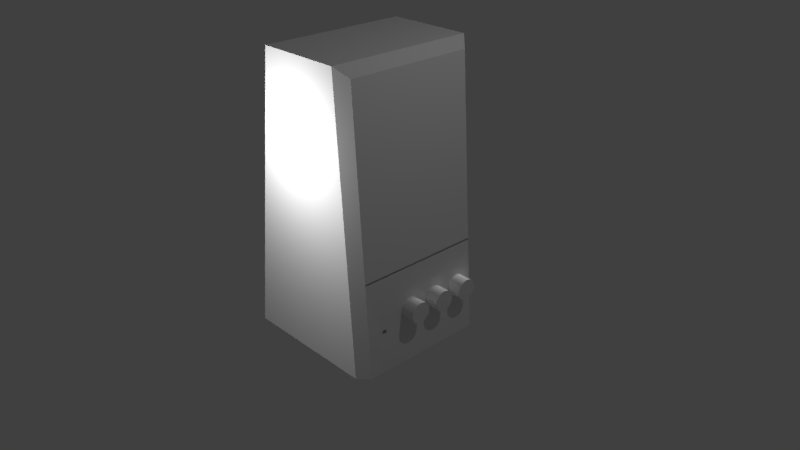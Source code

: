 # Source: Audio1.blend  (saved by Blender 2.79.0; exported with 4.5.12 LTS)
import bpy
from mathutils import Matrix  # noqa: F401  (used for matrix-valued properties, if any)

bpy.ops.wm.read_factory_settings(use_empty=True)
scene = bpy.context.scene
scene.name = 'Scene'

# ---- collections
col_collection_1 = bpy.data.collections.new('Collection 1'); scene.collection.children.link(col_collection_1)

# ---- materials (node trees are filled in below, after node groups)
mat_plastic = bpy.data.materials.new('Plastic')
mat_plastic.alpha_threshold = 0.0
mat_plastic.use_transparent_shadow = False
mat_plastic.roughness = 0.5
mat_material = bpy.data.materials.new('Material')
mat_material.alpha_threshold = 0.0
mat_material.use_transparent_shadow = False
mat_material.roughness = 0.5

# ---- material node trees

# ---- world
world_world = bpy.data.worlds.new('World'); scene.world = world_world
world_world.color = (0.05088, 0.05088, 0.05088)
world_world.use_sun_shadow = False
world_world.sun_shadow_jitter_overblur = 0.0
world_world.cycles.sampling_method = 'MANUAL'

# ---- cameras
cam_camera = bpy.data.cameras.new('Camera')
cam_camera.clip_end = 100.0
cam_camera.lens = 35.0
cam_camera.sensor_width = 32.0
cam_camera.sensor_height = 18.0
cam_camera.ortho_scale = 7.314
cam_camera.dof.focus_distance = 0.0
cam_camera.dof.aperture_fstop = 128.0

# ---- lights
light_lamp_003 = bpy.data.lights.new('Lamp.003', 'POINT')
light_lamp_003.transmission_factor = 0.0
light_lamp_003.cutoff_distance = 30.0
light_lamp_003.energy = 100.0
light_lamp_003.shadow_buffer_clip_start = 1.001
light_lamp_003.shadow_soft_size = 0.1
light_lamp_003.shadow_maximum_resolution = 0.006
light_lamp_003.use_absolute_resolution = True
light_lamp_002 = bpy.data.lights.new('Lamp.002', 'POINT')
light_lamp_002.transmission_factor = 0.0
light_lamp_002.cutoff_distance = 30.0
light_lamp_002.energy = 100.0
light_lamp_002.shadow_buffer_clip_start = 1.001
light_lamp_002.shadow_soft_size = 0.1
light_lamp_002.shadow_maximum_resolution = 0.006
light_lamp_002.use_absolute_resolution = True
light_lamp_001 = bpy.data.lights.new('Lamp.001', 'POINT')
light_lamp_001.transmission_factor = 0.0
light_lamp_001.cutoff_distance = 30.0
light_lamp_001.energy = 100.0
light_lamp_001.shadow_buffer_clip_start = 1.001
light_lamp_001.shadow_soft_size = 0.1
light_lamp_001.shadow_maximum_resolution = 0.006
light_lamp_001.use_absolute_resolution = True
light_lamp = bpy.data.lights.new('Lamp', 'POINT')
light_lamp.transmission_factor = 0.0
light_lamp.cutoff_distance = 30.0
light_lamp.energy = 100.0
light_lamp.shadow_buffer_clip_start = 1.001
light_lamp.shadow_soft_size = 0.1
light_lamp.shadow_maximum_resolution = 0.006
light_lamp.use_absolute_resolution = True

# ---- meshes
me_cube = bpy.data.meshes.new('Cube')
me_cube.from_pydata([(-0.0765, -0.5703, -0.4634), (-0.0765, -0.5696, -0.4706), (-0.0765, -0.5724, -0.4564), (-0.0765, -0.5758, -0.4501), (-0.0765, -0.5804, -0.4445), (-0.0765, -0.586, -0.4399), (-0.0765, -0.5924, -0.4365), (-0.0765, -0.5993, -0.4344), (-0.0765, -0.6065, -0.4337), (-0.0765, -0.6137, -0.4344), (-0.0765, -0.6207, -0.4365), (-0.0765, -0.627, -0.4399), (-0.0765, -0.6326, -0.4445), (-0.0765, -0.6372, -0.4501), (-0.0765, -0.6406, -0.4564), (-0.0765, -0.6427, -0.4634), (-0.0765, -0.6435, -0.4706), (-0.0765, -0.6427, -0.4778), (-0.0765, -0.6406, -0.4847), (-0.0765, -0.6372, -0.4911), (-0.0765, -0.6326, -0.4967), (-0.0765, -0.627, -0.5013), (-0.0765, -0.6207, -0.5047), (-0.0765, -0.6137, -0.5068), (-0.0765, -0.6065, -0.5075), (-0.0765, -0.5993, -0.5068), (-0.0765, -0.5924, -0.5047), (-0.0765, -0.586, -0.5013), (-0.0765, -0.5804, -0.4967), (-0.0765, -0.5758, -0.4911), (-0.0765, -0.5724, -0.4847), (-0.0765, -0.5703, -0.4778), (-1.0, -1.0, -1.0), (-1.0, 1.0, -1.0), (-0.5509, -1.0, 2.797), (-0.5509, 1.0, 2.797), (0.8655, 1.0, -1.0), (1.0, 0.8656, -1.0), (1.0, -0.8656, -1.0), (0.8655, -1.0, -1.0), (0.6073, 1.0, 2.797), (0.7509, 0.8656, 2.663), (0.7509, -0.8656, 2.663), (0.6073, -1.0, 2.797), (-0.8486, -1.0, 0.2803), (-0.8486, 1.0, 0.2803), (0.7784, 1.0, 0.2803), (0.916, 0.8656, 0.2351), (0.916, -0.8656, 0.2351), (0.7784, -1.0, 0.2803), (-0.8447, -1.0, 0.3131), (-0.8447, 1.0, 0.3131), (0.7762, 1.0, 0.3131), (0.9139, -0.8656, 0.2667), (0.9139, 0.8656, 0.2667), (0.7762, -1.0, 0.3131), (0.05808, 0.8656, 0.2085), (0.06023, 0.8656, 0.1769), (0.06023, -0.8656, 0.1769), (0.05808, -0.8656, 0.2085), (0.9535, -0.5703, -0.4778), (0.953, -0.5696, -0.4706), (0.9512, -0.6326, -0.4445), (0.952, -0.5724, -0.4564), (0.9544, -0.6372, -0.4911), (0.9539, -0.5724, -0.4847), (0.9539, -0.6406, -0.4847), (0.9544, -0.5758, -0.4911), (0.9554, -0.6137, -0.5068), (0.9509, -0.627, -0.4399), (0.9507, -0.5924, -0.4365), (0.9551, -0.627, -0.5013), (0.9555, -0.6065, -0.5075), (0.9553, -0.6207, -0.5047), (0.9505, -0.6137, -0.4344), (0.9507, -0.6207, -0.4365), (0.9512, -0.5804, -0.4445), (0.9516, -0.5758, -0.4501), (0.9535, -0.6427, -0.4778), (0.953, -0.6435, -0.4706), (0.9553, -0.5924, -0.5047), (0.9554, -0.5993, -0.5068), (0.9516, -0.6372, -0.4501), (0.9509, -0.586, -0.4399), (0.9525, -0.6427, -0.4634), (0.9551, -0.586, -0.5013), (0.9548, -0.5804, -0.4967), (0.9548, -0.6326, -0.4967), (0.9505, -0.5993, -0.4344), (0.9505, -0.6065, -0.4337), (0.952, -0.6406, -0.4564), (0.9525, -0.5703, -0.4634), (0.8589, -0.04021, -0.2981), (1.137, -0.04021, -0.2981), (0.8589, -0.04288, -0.3252), (1.137, -0.04288, -0.3252), (0.8589, -0.05079, -0.3513), (1.137, -0.05079, -0.3513), (0.8589, -0.06363, -0.3753), (1.137, -0.06363, -0.3753), (0.8589, -0.08091, -0.3963), (1.137, -0.08091, -0.3963), (0.8589, -0.102, -0.4136), (1.137, -0.102, -0.4136), (0.8589, -0.126, -0.4265), (1.137, -0.126, -0.4265), (0.8589, -0.1521, -0.4344), (1.137, -0.1521, -0.4344), (0.8589, -0.1792, -0.437), (1.137, -0.1792, -0.437), (0.8589, -0.2063, -0.4344), (1.137, -0.2063, -0.4344), (0.8589, -0.2323, -0.4265), (1.137, -0.2323, -0.4265), (0.8589, -0.2564, -0.4136), (1.137, -0.2564, -0.4136), (0.8589, -0.2774, -0.3963), (1.137, -0.2774, -0.3963), (0.8589, -0.2947, -0.3753), (1.137, -0.2947, -0.3753), (0.8589, -0.3075, -0.3513), (1.137, -0.3075, -0.3513), (0.8589, -0.3155, -0.3252), (1.137, -0.3155, -0.3252), (0.8589, -0.3181, -0.2981), (1.137, -0.3181, -0.2981), (0.8589, -0.3155, -0.271), (1.137, -0.3155, -0.271), (0.8589, -0.3075, -0.2449), (1.137, -0.3075, -0.2449), (0.8589, -0.2947, -0.2209), (1.137, -0.2947, -0.2209), (0.8589, -0.2774, -0.1998), (1.137, -0.2774, -0.1998), (0.8589, -0.2564, -0.1825), (1.137, -0.2564, -0.1825), (0.8589, -0.2323, -0.1697), (1.137, -0.2323, -0.1697), (0.8589, -0.2063, -0.1618), (1.137, -0.2063, -0.1618), (0.8589, -0.1792, -0.1591), (1.137, -0.1792, -0.1591), (0.8589, -0.1521, -0.1618), (1.137, -0.1521, -0.1618), (0.8589, -0.126, -0.1697), (1.137, -0.126, -0.1697), (0.8589, -0.102, -0.1825), (1.137, -0.102, -0.1825), (0.8589, -0.08091, -0.1998), (1.137, -0.08091, -0.1998), (0.8589, -0.06363, -0.2209), (1.137, -0.06363, -0.2209), (0.8589, -0.05079, -0.2449), (1.137, -0.05079, -0.2449), (0.8589, -0.04288, -0.271), (1.137, -0.04288, -0.271), (0.8589, 0.3607, -0.2981), (1.137, 0.3607, -0.2981), (0.8589, 0.358, -0.3252), (1.137, 0.358, -0.3252), (0.8589, 0.3501, -0.3513), (1.137, 0.3501, -0.3513), (0.8589, 0.3373, -0.3753), (1.137, 0.3373, -0.3753), (0.8589, 0.32, -0.3963), (1.137, 0.32, -0.3963), (0.8589, 0.299, -0.4136), (1.137, 0.299, -0.4136), (0.8589, 0.2749, -0.4265), (1.137, 0.2749, -0.4265), (0.8589, 0.2489, -0.4344), (1.137, 0.2489, -0.4344), (0.8589, 0.2218, -0.437), (1.137, 0.2218, -0.437), (0.8589, 0.1946, -0.4344), (1.137, 0.1946, -0.4344), (0.8589, 0.1686, -0.4265), (1.137, 0.1686, -0.4265), (0.8589, 0.1446, -0.4136), (1.137, 0.1446, -0.4136), (0.8589, 0.1235, -0.3963), (1.137, 0.1235, -0.3963), (0.8589, 0.1062, -0.3753), (1.137, 0.1062, -0.3753), (0.8589, 0.09337, -0.3513), (1.137, 0.09337, -0.3513), (0.8589, 0.08546, -0.3252), (1.137, 0.08546, -0.3252), (0.8589, 0.08279, -0.2981), (1.137, 0.08279, -0.2981), (0.8589, 0.08546, -0.271), (1.137, 0.08546, -0.271), (0.8589, 0.09337, -0.2449), (1.137, 0.09337, -0.2449), (0.8589, 0.1062, -0.2209), (1.137, 0.1062, -0.2209), (0.8589, 0.1235, -0.1998), (1.137, 0.1235, -0.1998), (0.8589, 0.1446, -0.1825), (1.137, 0.1446, -0.1825), (0.8589, 0.1686, -0.1697), (1.137, 0.1686, -0.1697), (0.8589, 0.1946, -0.1618), (1.137, 0.1946, -0.1618), (0.8589, 0.2218, -0.1591), (1.137, 0.2218, -0.1591), (0.8589, 0.2489, -0.1618), (1.137, 0.2489, -0.1618), (0.8589, 0.2749, -0.1697), (1.137, 0.2749, -0.1697), (0.8589, 0.299, -0.1825), (1.137, 0.299, -0.1825), (0.8589, 0.32, -0.1998), (1.137, 0.32, -0.1998), (0.8589, 0.3373, -0.2209), (1.137, 0.3373, -0.2209), (0.8589, 0.3501, -0.2449), (1.137, 0.3501, -0.2449), (0.8589, 0.358, -0.271), (1.137, 0.358, -0.271), (0.8589, 0.7616, -0.2981), (1.137, 0.7616, -0.2981), (0.8589, 0.7589, -0.3252), (1.137, 0.7589, -0.3252), (0.8589, 0.751, -0.3513), (1.137, 0.751, -0.3513), (0.8589, 0.7381, -0.3753), (1.137, 0.7381, -0.3753), (0.8589, 0.7209, -0.3963), (1.137, 0.7209, -0.3963), (0.8589, 0.6998, -0.4136), (1.137, 0.6998, -0.4136), (0.8589, 0.6758, -0.4265), (1.137, 0.6758, -0.4265), (0.8589, 0.6497, -0.4344), (1.137, 0.6497, -0.4344), (0.8589, 0.6226, -0.437), (1.137, 0.6226, -0.437), (0.8589, 0.5955, -0.4344), (1.137, 0.5955, -0.4344), (0.8589, 0.5694, -0.4265), (1.137, 0.5694, -0.4265), (0.8589, 0.5454, -0.4136), (1.137, 0.5454, -0.4136), (0.8589, 0.5243, -0.3963), (1.137, 0.5243, -0.3963), (0.8589, 0.5071, -0.3753), (1.137, 0.5071, -0.3753), (0.8589, 0.4942, -0.3513), (1.137, 0.4942, -0.3513), (0.8589, 0.4863, -0.3252), (1.137, 0.4863, -0.3252), (0.8589, 0.4836, -0.2981), (1.137, 0.4836, -0.2981), (0.8589, 0.4863, -0.271), (1.137, 0.4863, -0.271), (0.8589, 0.4942, -0.2449), (1.137, 0.4942, -0.2449), (0.8589, 0.5071, -0.2209), (1.137, 0.5071, -0.2209), (0.8589, 0.5243, -0.1998), (1.137, 0.5243, -0.1998), (0.8589, 0.5454, -0.1825), (1.137, 0.5454, -0.1825), (0.8589, 0.5694, -0.1697), (1.137, 0.5694, -0.1697), (0.8589, 0.5955, -0.1618), (1.137, 0.5955, -0.1618), (0.8589, 0.6226, -0.1591), (1.137, 0.6226, -0.1591), (0.8589, 0.6497, -0.1618), (1.137, 0.6497, -0.1618), (0.8589, 0.6758, -0.1697), (1.137, 0.6758, -0.1697), (0.8589, 0.6998, -0.1825), (1.137, 0.6998, -0.1825), (0.8589, 0.7209, -0.1998), (1.137, 0.7209, -0.1998), (0.8589, 0.7381, -0.2209), (1.137, 0.7381, -0.2209), (0.8589, 0.751, -0.2449), (1.137, 0.751, -0.2449), (0.8589, 0.7589, -0.271), (1.137, 0.7589, -0.271)], [], [(0, 2, 3, 4, 5, 6, 7, 8, 9, 10, 11, 12, 13, 14, 15, 16, 17, 18, 19, 20, 21, 22, 23, 24, 25, 26, 27, 28, 29, 30, 31, 1), (46, 36, 33, 45), (36, 37, 38, 39, 32, 33), (40, 35, 34, 43), (50, 34, 35, 51), (55, 43, 34, 50), (52, 40, 41, 54), (53, 42, 43, 55), (40, 43, 42, 41), (54, 41, 42, 53), (37, 47, 61, 60, 65, 67, 86, 85, 80, 81, 72, 68, 73, 71, 87, 64, 66, 78, 79, 48, 38), (38, 48, 49, 39), (36, 46, 47, 37), (39, 49, 44, 32), (32, 44, 45, 33), (52, 46, 45, 51), (40, 52, 51, 35), (54, 53, 59, 56), (48, 53, 55, 49), (46, 52, 54, 47), (49, 55, 50, 44), (44, 50, 51, 45), (57, 56, 59, 58), (48, 47, 57, 58), (53, 48, 58, 59), (47, 54, 56, 57), (86, 67, 29, 28), (62, 82, 13, 12), (67, 65, 30, 29), (63, 77, 3, 2), (71, 73, 22, 21), (90, 84, 15, 14), (91, 63, 2, 0), (61, 91, 0, 1), (81, 80, 26, 25), (76, 83, 5, 4), (73, 68, 23, 22), (78, 66, 18, 17), (69, 62, 12, 11), (82, 90, 14, 13), (66, 64, 19, 18), (80, 85, 27, 26), (79, 78, 17, 16), (68, 72, 24, 23), (89, 74, 9, 8), (72, 81, 25, 24), (77, 76, 4, 3), (83, 70, 6, 5), (70, 88, 7, 6), (85, 86, 28, 27), (88, 89, 8, 7), (84, 79, 16, 15), (60, 61, 1, 31), (75, 69, 11, 10), (87, 71, 21, 20), (65, 60, 31, 30), (74, 75, 10, 9), (48, 79, 84, 90, 82, 62, 69, 75, 74, 89, 88, 70, 83, 76, 77, 63, 91, 61, 47), (64, 87, 20, 19), (92, 93, 95, 94), (94, 95, 97, 96), (96, 97, 99, 98), (98, 99, 101, 100), (100, 101, 103, 102), (102, 103, 105, 104), (104, 105, 107, 106), (106, 107, 109, 108), (108, 109, 111, 110), (110, 111, 113, 112), (112, 113, 115, 114), (114, 115, 117, 116), (116, 117, 119, 118), (118, 119, 121, 120), (120, 121, 123, 122), (122, 123, 125, 124), (124, 125, 127, 126), (126, 127, 129, 128), (128, 129, 131, 130), (130, 131, 133, 132), (132, 133, 135, 134), (134, 135, 137, 136), (136, 137, 139, 138), (138, 139, 141, 140), (140, 141, 143, 142), (142, 143, 145, 144), (144, 145, 147, 146), (146, 147, 149, 148), (148, 149, 151, 150), (150, 151, 153, 152), (95, 93, 155, 153, 151, 149, 147, 145, 143, 141, 139, 137, 135, 133, 131, 129, 127, 125, 123, 121, 119, 117, 115, 113, 111, 109, 107, 105, 103, 101, 99, 97), (152, 153, 155, 154), (154, 155, 93, 92), (92, 94, 96, 98, 100, 102, 104, 106, 108, 110, 112, 114, 116, 118, 120, 122, 124, 126, 128, 130, 132, 134, 136, 138, 140, 142, 144, 146, 148, 150, 152, 154), (156, 157, 159, 158), (158, 159, 161, 160), (160, 161, 163, 162), (162, 163, 165, 164), (164, 165, 167, 166), (166, 167, 169, 168), (168, 169, 171, 170), (170, 171, 173, 172), (172, 173, 175, 174), (174, 175, 177, 176), (176, 177, 179, 178), (178, 179, 181, 180), (180, 181, 183, 182), (182, 183, 185, 184), (184, 185, 187, 186), (186, 187, 189, 188), (188, 189, 191, 190), (190, 191, 193, 192), (192, 193, 195, 194), (194, 195, 197, 196), (196, 197, 199, 198), (198, 199, 201, 200), (200, 201, 203, 202), (202, 203, 205, 204), (204, 205, 207, 206), (206, 207, 209, 208), (208, 209, 211, 210), (210, 211, 213, 212), (212, 213, 215, 214), (214, 215, 217, 216), (159, 157, 219, 217, 215, 213, 211, 209, 207, 205, 203, 201, 199, 197, 195, 193, 191, 189, 187, 185, 183, 181, 179, 177, 175, 173, 171, 169, 167, 165, 163, 161), (216, 217, 219, 218), (218, 219, 157, 156), (156, 158, 160, 162, 164, 166, 168, 170, 172, 174, 176, 178, 180, 182, 184, 186, 188, 190, 192, 194, 196, 198, 200, 202, 204, 206, 208, 210, 212, 214, 216, 218), (220, 221, 223, 222), (222, 223, 225, 224), (224, 225, 227, 226), (226, 227, 229, 228), (228, 229, 231, 230), (230, 231, 233, 232), (232, 233, 235, 234), (234, 235, 237, 236), (236, 237, 239, 238), (238, 239, 241, 240), (240, 241, 243, 242), (242, 243, 245, 244), (244, 245, 247, 246), (246, 247, 249, 248), (248, 249, 251, 250), (250, 251, 253, 252), (252, 253, 255, 254), (254, 255, 257, 256), (256, 257, 259, 258), (258, 259, 261, 260), (260, 261, 263, 262), (262, 263, 265, 264), (264, 265, 267, 266), (266, 267, 269, 268), (268, 269, 271, 270), (270, 271, 273, 272), (272, 273, 275, 274), (274, 275, 277, 276), (276, 277, 279, 278), (278, 279, 281, 280), (223, 221, 283, 281, 279, 277, 275, 273, 271, 269, 267, 265, 263, 261, 259, 257, 255, 253, 251, 249, 247, 245, 243, 241, 239, 237, 235, 233, 231, 229, 227, 225), (280, 281, 283, 282), (282, 283, 221, 220), (220, 222, 224, 226, 228, 230, 232, 234, 236, 238, 240, 242, 244, 246, 248, 250, 252, 254, 256, 258, 260, 262, 264, 266, 268, 270, 272, 274, 276, 278, 280, 282)])
me_cube.polygons.foreach_set('material_index', [0, 0, 0, 0, 0, 0, 1, 1, 1, 1, 0, 0, 0, 0, 0, 0, 0, 0, 0, 0, 0, 0, 0, 0, 0, 0, 0, 0, 0, 0, 0, 0, 0, 0, 0, 0, 0, 0, 0, 0, 0, 0, 0, 0, 0, 0, 0, 0, 0, 0, 0, 0, 0, 0, 0, 0, 0, 0, 0, 0, 0, 0, 0, 0, 0, 0, 0, 0, 0, 0, 0, 0, 0, 0, 0, 0, 0, 0, 0, 0, 0, 0, 0, 0, 0, 0, 0, 0, 0, 0, 0, 0, 0, 0, 0, 0, 0, 0, 0, 0, 0, 0, 0, 0, 0, 0, 0, 0, 0, 0, 0, 0, 0, 0, 0, 0, 0, 0, 0, 0, 0, 0, 0, 0, 0, 0, 0, 0, 0, 0, 0, 0, 0, 0, 0, 0, 0, 0, 0, 0, 0, 0, 0, 0, 0, 0, 0, 0, 0, 0, 0, 0, 0, 0, 0, 0, 0, 0, 0, 0, 0])
_uv = me_cube.uv_layers.new(name='UVКарта')
_uv.uv.foreach_set('vector', [0.5886, 0.4104, 0.5883, 0.4109, 0.5879, 0.4113, 0.5874, 0.4116, 0.5868, 0.4119, 0.5862, 0.412, 0.5856, 0.412, 0.585, 0.4119, 0.5844, 0.4116, 0.5839, 0.4113, 0.5835, 0.4109, 0.5832, 0.4104, 0.5829, 0.4098, 0.5828, 0.4092, 0.5828, 0.4086, 0.5829, 0.408, 0.5832, 0.4075, 0.5835, 0.407, 0.5839, 0.4065, 0.5844, 0.4062, 0.585, 0.406, 0.5856, 0.4059, 0.5862, 0.4059, 0.5868, 0.406, 0.5874, 0.4062, 0.5879, 0.4065, 0.5883, 0.407, 0.5886, 0.4075, 0.5889, 0.408, 0.589, 0.4086, 0.589, 0.4092, 0.5889, 0.4098, 0.427, 0.9354, 0.3471, 0.8628, 0.4602, 0.754, 0.5257, 0.8404, 0.3471, 0.8628, 0.3358, 0.8741, 0.1901, 0.8741, 0.1788, 0.8628, 0.1788, 0.7058, 0.3471, 0.7058, 0.2078, 0.4167, 0.2078, 0.3199, 0.3749, 0.3199, 0.3749, 0.4167, 0.3749, 0.1108, 0.3749, 0.3199, 0.2078, 0.3199, 0.2078, 0.1108, 0.5825, 0.4308, 0.3749, 0.4167, 0.3749, 0.3199, 0.5825, 0.2953, 0.1415, 0.6139, 0.2078, 0.4167, 0.219, 0.4331, 0.1551, 0.6234, 0.4276, 0.6234, 0.3637, 0.4331, 0.3749, 0.4167, 0.4411, 0.6139, 0.2078, 0.4167, 0.3749, 0.4167, 0.3637, 0.4331, 0.219, 0.4331, 0.219, 0.6338, 0.219, 0.4331, 0.3637, 0.4331, 0.3637, 0.6338, 0.3358, 0.8741, 0.3358, 0.9783, 0.215, 0.9189, 0.2146, 0.9192, 0.2141, 0.9195, 0.2137, 0.9197, 0.2132, 0.9198, 0.2128, 0.9201, 0.2124, 0.9203, 0.2119, 0.9205, 0.2114, 0.9205, 0.2109, 0.9204, 0.2104, 0.9205, 0.2098, 0.9204, 0.2091, 0.9201, 0.2083, 0.9197, 0.2077, 0.9202, 0.2073, 0.9209, 0.207, 0.9219, 0.1839, 0.9829, 0.1901, 0.8741, 0.1901, 0.8741, 0.1129, 0.9441, 0.0988, 0.9354, 0.1788, 0.8628, 0.3471, 0.8628, 0.427, 0.9354, 0.4129, 0.9441, 0.3358, 0.8741, 0.1788, 0.8628, 0.0988, 0.9354, 0.0001529, 0.8404, 0.06566, 0.754, 0.3749, 0.0001529, 0.3749, 0.1079, 0.2078, 0.1079, 0.2078, 0.0001529, 0.4557, 0.9906, 0.4557, 0.9879, 0.5914, 0.9971, 0.5909, 0.9998, 0.2078, 0.4167, 0.0001529, 0.4308, 0.0001529, 0.2953, 0.2078, 0.3199, 0.219, 0.6338, 0.3637, 0.6338, 0.3637, 0.7055, 0.219, 0.7055, 0.1517, 0.9832, 0.1517, 0.9859, 0.1358, 0.9905, 0.1358, 0.9878, 0.4557, 0.9879, 0.4557, 0.9906, 0.4398, 0.986, 0.4398, 0.9833, 0.1358, 0.9878, 0.1358, 0.9905, 0.0006605, 0.9996, 0.0001529, 0.9969, 0.3749, 0.1079, 0.3749, 0.1108, 0.2078, 0.1108, 0.2078, 0.1079, 0.3681, 0.9833, 0.3681, 0.9859, 0.2234, 0.9859, 0.2234, 0.9832, 0.6443, 0.1447, 0.6443, 0.0001529, 0.716, 0.0001529, 0.716, 0.1447, 0.1517, 0.9859, 0.1517, 0.9832, 0.2234, 0.9832, 0.2234, 0.9859, 0.4398, 0.9833, 0.4398, 0.986, 0.3681, 0.9859, 0.3681, 0.9833, 0.2132, 0.9198, 0.2137, 0.9197, 0.2236, 0.9489, 0.2231, 0.9491, 0.205, 0.9228, 0.2055, 0.9226, 0.2154, 0.9517, 0.2149, 0.9519, 0.2137, 0.9197, 0.2141, 0.9195, 0.2242, 0.9487, 0.2236, 0.9489, 0.1999, 0.9244, 0.2004, 0.9243, 0.2103, 0.9535, 0.2098, 0.9536, 0.2098, 0.9204, 0.2104, 0.9205, 0.2199, 0.9502, 0.2194, 0.9504, 0.206, 0.9224, 0.2065, 0.9221, 0.2164, 0.9514, 0.2159, 0.9516, 0.1994, 0.9246, 0.1999, 0.9244, 0.2098, 0.9536, 0.2093, 0.9538, 0.1988, 0.9247, 0.1994, 0.9246, 0.2093, 0.9538, 0.2088, 0.954, 0.2119, 0.9205, 0.2124, 0.9203, 0.222, 0.9495, 0.2215, 0.9496, 0.2009, 0.9241, 0.2014, 0.924, 0.2113, 0.9531, 0.2108, 0.9533, 0.2104, 0.9205, 0.2109, 0.9204, 0.2204, 0.95, 0.2199, 0.9502, 0.2073, 0.9209, 0.2077, 0.9202, 0.2179, 0.9509, 0.2174, 0.951, 0.2045, 0.923, 0.205, 0.9228, 0.2149, 0.9519, 0.2144, 0.9521, 0.2055, 0.9226, 0.206, 0.9224, 0.2159, 0.9516, 0.2154, 0.9517, 0.2077, 0.9202, 0.2083, 0.9197, 0.2184, 0.9507, 0.2179, 0.9509, 0.2124, 0.9203, 0.2128, 0.9201, 0.2226, 0.9493, 0.222, 0.9495, 0.207, 0.9219, 0.2073, 0.9209, 0.2174, 0.951, 0.2169, 0.9512, 0.2109, 0.9204, 0.2114, 0.9205, 0.221, 0.9498, 0.2204, 0.95, 0.203, 0.9235, 0.2035, 0.9233, 0.2134, 0.9524, 0.2129, 0.9526, 0.2114, 0.9205, 0.2119, 0.9205, 0.2215, 0.9496, 0.221, 0.9498, 0.2004, 0.9243, 0.2009, 0.9241, 0.2108, 0.9533, 0.2103, 0.9535, 0.2014, 0.924, 0.2019, 0.9238, 0.2118, 0.953, 0.2113, 0.9531, 0.2019, 0.9238, 0.2025, 0.9237, 0.2124, 0.9528, 0.2118, 0.953, 0.2128, 0.9201, 0.2132, 0.9198, 0.2231, 0.9491, 0.2226, 0.9493, 0.2025, 0.9237, 0.203, 0.9235, 0.2129, 0.9526, 0.2124, 0.9528, 0.2065, 0.9221, 0.207, 0.9219, 0.2169, 0.9512, 0.2164, 0.9514, 0.2146, 0.9192, 0.215, 0.9189, 0.2252, 0.9484, 0.2247, 0.9485, 0.204, 0.9232, 0.2045, 0.923, 0.2144, 0.9521, 0.2139, 0.9523, 0.2091, 0.9201, 0.2098, 0.9204, 0.2194, 0.9504, 0.2188, 0.9505, 0.2141, 0.9195, 0.2146, 0.9192, 0.2247, 0.9485, 0.2242, 0.9487, 0.2035, 0.9233, 0.204, 0.9232, 0.2139, 0.9523, 0.2134, 0.9524, 0.6443, 0.1447, 0.5851, 0.127, 0.5859, 0.1261, 0.5853, 0.1261, 0.5847, 0.1259, 0.5842, 0.1256, 0.5837, 0.1252, 0.5833, 0.1248, 0.5831, 0.1242, 0.5829, 0.1237, 0.5828, 0.123, 0.5829, 0.1224, 0.5831, 0.1219, 0.5833, 0.1213, 0.5837, 0.1209, 0.5842, 0.1205, 0.5847, 0.1202, 0.5853, 0.12, 0.6443, 0.0001529, 0.2083, 0.9197, 0.2091, 0.9201, 0.2188, 0.9505, 0.2184, 0.9507, 0.6534, 0.1683, 0.6534, 0.1451, 0.6557, 0.1451, 0.6557, 0.1683, 0.5828, 0.1683, 0.5828, 0.1451, 0.5851, 0.1451, 0.5851, 0.1683, 0.5851, 0.1683, 0.5851, 0.1451, 0.5874, 0.1451, 0.5874, 0.1683, 0.5874, 0.1683, 0.5874, 0.1451, 0.5897, 0.1451, 0.5897, 0.1683, 0.5897, 0.1683, 0.5897, 0.1451, 0.5919, 0.1451, 0.5919, 0.1683, 0.5919, 0.1683, 0.5919, 0.1451, 0.5942, 0.1451, 0.5942, 0.1683, 0.5942, 0.1683, 0.5942, 0.1451, 0.5965, 0.1451, 0.5965, 0.1683, 0.5965, 0.1683, 0.5965, 0.1451, 0.5988, 0.1451, 0.5988, 0.1683, 0.5988, 0.1683, 0.5988, 0.1451, 0.601, 0.1451, 0.601, 0.1683, 0.601, 0.1683, 0.601, 0.1451, 0.6033, 0.1451, 0.6033, 0.1683, 0.6033, 0.1683, 0.6033, 0.1451, 0.6056, 0.1451, 0.6056, 0.1683, 0.6056, 0.1683, 0.6056, 0.1451, 0.6079, 0.1451, 0.6079, 0.1683, 0.6079, 0.1683, 0.6079, 0.1451, 0.6102, 0.1451, 0.6102, 0.1683, 0.6102, 0.1683, 0.6102, 0.1451, 0.6124, 0.1451, 0.6124, 0.1683, 0.6124, 0.1683, 0.6124, 0.1451, 0.6147, 0.1451, 0.6147, 0.1683, 0.6147, 0.1683, 0.6147, 0.1451, 0.617, 0.1451, 0.617, 0.1683, 0.617, 0.1683, 0.617, 0.1451, 0.6193, 0.1451, 0.6193, 0.1683, 0.6193, 0.1683, 0.6193, 0.1451, 0.6215, 0.1451, 0.6215, 0.1683, 0.6215, 0.1683, 0.6215, 0.1451, 0.6238, 0.1451, 0.6238, 0.1683, 0.6238, 0.1683, 0.6238, 0.1451, 0.6261, 0.1451, 0.6261, 0.1683, 0.6261, 0.1683, 0.6261, 0.1451, 0.6284, 0.1451, 0.6284, 0.1683, 0.6284, 0.1683, 0.6284, 0.1451, 0.6306, 0.1451, 0.6306, 0.1683, 0.6306, 0.1683, 0.6306, 0.1451, 0.6329, 0.1451, 0.6329, 0.1683, 0.6329, 0.1683, 0.6329, 0.1451, 0.6352, 0.1451, 0.6352, 0.1683, 0.6352, 0.1683, 0.6352, 0.1451, 0.6375, 0.1451, 0.6375, 0.1683, 0.6375, 0.1683, 0.6375, 0.1451, 0.6398, 0.1451, 0.6398, 0.1683, 0.6398, 0.1683, 0.6398, 0.1451, 0.642, 0.1451, 0.642, 0.1683, 0.642, 0.1683, 0.642, 0.1451, 0.6443, 0.1451, 0.6443, 0.1683, 0.6443, 0.1683, 0.6443, 0.1451, 0.6466, 0.1451, 0.6466, 0.1683, 0.6466, 0.1683, 0.6466, 0.1451, 0.6489, 0.1451, 0.6489, 0.1683, 0.6046, 0.2823, 0.6034, 0.2842, 0.6018, 0.2858, 0.5999, 0.2871, 0.5978, 0.288, 0.5955, 0.2884, 0.5932, 0.2884, 0.591, 0.288, 0.5889, 0.2871, 0.587, 0.2858, 0.5854, 0.2842, 0.5841, 0.2823, 0.5833, 0.2802, 0.5828, 0.278, 0.5828, 0.2757, 0.5833, 0.2735, 0.5841, 0.2714, 0.5854, 0.2695, 0.587, 0.2679, 0.5889, 0.2666, 0.591, 0.2657, 0.5932, 0.2653, 0.5955, 0.2653, 0.5978, 0.2657, 0.5999, 0.2666, 0.6018, 0.2679, 0.6034, 0.2695, 0.6046, 0.2714, 0.6055, 0.2735, 0.6059, 0.2757, 0.6059, 0.278, 0.6055, 0.2802, 0.6489, 0.1683, 0.6489, 0.1451, 0.6511, 0.1451, 0.6511, 0.1683, 0.6511, 0.1683, 0.6511, 0.1451, 0.6534, 0.1451, 0.6534, 0.1683, 0.6055, 0.3037, 0.6046, 0.3058, 0.6034, 0.3077, 0.6018, 0.3093, 0.5999, 0.3105, 0.5978, 0.3114, 0.5955, 0.3118, 0.5932, 0.3118, 0.591, 0.3114, 0.5889, 0.3105, 0.587, 0.3093, 0.5854, 0.3077, 0.5841, 0.3058, 0.5833, 0.3037, 0.5828, 0.3014, 0.5828, 0.2991, 0.5833, 0.2969, 0.5841, 0.2948, 0.5854, 0.2929, 0.587, 0.2913, 0.5889, 0.29, 0.591, 0.2892, 0.5932, 0.2887, 0.5955, 0.2887, 0.5978, 0.2892, 0.5999, 0.29, 0.6018, 0.2913, 0.6034, 0.2929, 0.6046, 0.2948, 0.6055, 0.2969, 0.6059, 0.2991, 0.6059, 0.3014, 0.5828, 0.2536, 0.6061, 0.2536, 0.6061, 0.2559, 0.5828, 0.2559, 0.5828, 0.2559, 0.6061, 0.2559, 0.6061, 0.2582, 0.5828, 0.2582, 0.5828, 0.2582, 0.6061, 0.2582, 0.6061, 0.2604, 0.5828, 0.2604, 0.5828, 0.2604, 0.6061, 0.2604, 0.6061, 0.2627, 0.5828, 0.2627, 0.5828, 0.2627, 0.6061, 0.2627, 0.6061, 0.265, 0.5828, 0.265, 0.5828, 0.1921, 0.6061, 0.1921, 0.6061, 0.1944, 0.5828, 0.1944, 0.5828, 0.1944, 0.6061, 0.1944, 0.6061, 0.1967, 0.5828, 0.1967, 0.5828, 0.1967, 0.6061, 0.1967, 0.6061, 0.199, 0.5828, 0.199, 0.5828, 0.199, 0.6061, 0.199, 0.6061, 0.2012, 0.5828, 0.2012, 0.5828, 0.2012, 0.6061, 0.2012, 0.6061, 0.2035, 0.5828, 0.2035, 0.5828, 0.2035, 0.6061, 0.2035, 0.6061, 0.2058, 0.5828, 0.2058, 0.5828, 0.2058, 0.6061, 0.2058, 0.6061, 0.2081, 0.5828, 0.2081, 0.5828, 0.2081, 0.6061, 0.2081, 0.6061, 0.2103, 0.5828, 0.2103, 0.5828, 0.2103, 0.6061, 0.2103, 0.6061, 0.2126, 0.5828, 0.2126, 0.5828, 0.2126, 0.6061, 0.2126, 0.6061, 0.2149, 0.5828, 0.2149, 0.5828, 0.2149, 0.6061, 0.2149, 0.6061, 0.2172, 0.5828, 0.2172, 0.5828, 0.2172, 0.6061, 0.2172, 0.6061, 0.2195, 0.5828, 0.2195, 0.5828, 0.2195, 0.6061, 0.2195, 0.6061, 0.2217, 0.5828, 0.2217, 0.5828, 0.2217, 0.6061, 0.2217, 0.6061, 0.224, 0.5828, 0.224, 0.5828, 0.224, 0.6061, 0.224, 0.6061, 0.2263, 0.5828, 0.2263, 0.5828, 0.2263, 0.6061, 0.2263, 0.6061, 0.2286, 0.5828, 0.2286, 0.5828, 0.2286, 0.6061, 0.2286, 0.6061, 0.2308, 0.5828, 0.2308, 0.5828, 0.2308, 0.6061, 0.2308, 0.6061, 0.2331, 0.5828, 0.2331, 0.5828, 0.2331, 0.6061, 0.2331, 0.6061, 0.2354, 0.5828, 0.2354, 0.5828, 0.2354, 0.6061, 0.2354, 0.6061, 0.2377, 0.5828, 0.2377, 0.5828, 0.2377, 0.6061, 0.2377, 0.6061, 0.2399, 0.5828, 0.2399, 0.5828, 0.2399, 0.6061, 0.2399, 0.6061, 0.2422, 0.5828, 0.2422, 0.5828, 0.2422, 0.6061, 0.2422, 0.6061, 0.2445, 0.5828, 0.2445, 0.5828, 0.2445, 0.6061, 0.2445, 0.6061, 0.2468, 0.5828, 0.2468, 0.5828, 0.2468, 0.6061, 0.2468, 0.6061, 0.2491, 0.5828, 0.2491, 0.6059, 0.346, 0.6059, 0.3483, 0.6055, 0.3505, 0.6046, 0.3526, 0.6034, 0.3545, 0.6018, 0.3561, 0.5999, 0.3574, 0.5978, 0.3583, 0.5955, 0.3587, 0.5932, 0.3587, 0.591, 0.3583, 0.5889, 0.3574, 0.587, 0.3561, 0.5854, 0.3545, 0.5841, 0.3526, 0.5833, 0.3505, 0.5828, 0.3483, 0.5828, 0.346, 0.5833, 0.3438, 0.5841, 0.3417, 0.5854, 0.3398, 0.587, 0.3382, 0.5889, 0.3369, 0.591, 0.336, 0.5932, 0.3356, 0.5955, 0.3356, 0.5978, 0.336, 0.5999, 0.3369, 0.6018, 0.3382, 0.6034, 0.3398, 0.6046, 0.3417, 0.6055, 0.3438, 0.5828, 0.2491, 0.6061, 0.2491, 0.6061, 0.2513, 0.5828, 0.2513, 0.5828, 0.2513, 0.6061, 0.2513, 0.6061, 0.2536, 0.5828, 0.2536, 0.5828, 0.3717, 0.5828, 0.3694, 0.5833, 0.3672, 0.5841, 0.3651, 0.5854, 0.3632, 0.587, 0.3616, 0.5889, 0.3603, 0.591, 0.3594, 0.5932, 0.359, 0.5955, 0.359, 0.5978, 0.3594, 0.5999, 0.3603, 0.6018, 0.3616, 0.6034, 0.3632, 0.6046, 0.3651, 0.6055, 0.3672, 0.6059, 0.3694, 0.6059, 0.3717, 0.6055, 0.3739, 0.6046, 0.376, 0.6034, 0.3779, 0.6018, 0.3795, 0.5999, 0.3808, 0.5978, 0.3817, 0.5955, 0.3821, 0.5932, 0.3821, 0.591, 0.3817, 0.5889, 0.3808, 0.587, 0.3795, 0.5854, 0.3779, 0.5841, 0.376, 0.5833, 0.3739, 0.6193, 0.1686, 0.6193, 0.1918, 0.617, 0.1918, 0.617, 0.1686, 0.617, 0.1686, 0.617, 0.1918, 0.6147, 0.1918, 0.6147, 0.1686, 0.6147, 0.1686, 0.6147, 0.1918, 0.6124, 0.1918, 0.6124, 0.1686, 0.6124, 0.1686, 0.6124, 0.1918, 0.6102, 0.1918, 0.6102, 0.1686, 0.6102, 0.1686, 0.6102, 0.1918, 0.6079, 0.1918, 0.6079, 0.1686, 0.6079, 0.1686, 0.6079, 0.1918, 0.6056, 0.1918, 0.6056, 0.1686, 0.6056, 0.1686, 0.6056, 0.1918, 0.6033, 0.1918, 0.6033, 0.1686, 0.6033, 0.1686, 0.6033, 0.1918, 0.601, 0.1918, 0.601, 0.1686, 0.601, 0.1686, 0.601, 0.1918, 0.5988, 0.1918, 0.5988, 0.1686, 0.5988, 0.1686, 0.5988, 0.1918, 0.5965, 0.1918, 0.5965, 0.1686, 0.5965, 0.1686, 0.5965, 0.1918, 0.5942, 0.1918, 0.5942, 0.1686, 0.5942, 0.1686, 0.5942, 0.1918, 0.5919, 0.1918, 0.5919, 0.1686, 0.5919, 0.1686, 0.5919, 0.1918, 0.5897, 0.1918, 0.5897, 0.1686, 0.5897, 0.1686, 0.5897, 0.1918, 0.5874, 0.1918, 0.5874, 0.1686, 0.5874, 0.1686, 0.5874, 0.1918, 0.5851, 0.1918, 0.5851, 0.1686, 0.5851, 0.1686, 0.5851, 0.1918, 0.5828, 0.1918, 0.5828, 0.1686, 0.6557, 0.1686, 0.6557, 0.1918, 0.6534, 0.1918, 0.6534, 0.1686, 0.6534, 0.1686, 0.6534, 0.1918, 0.6511, 0.1918, 0.6511, 0.1686, 0.6511, 0.1686, 0.6511, 0.1918, 0.6489, 0.1918, 0.6489, 0.1686, 0.6489, 0.1686, 0.6489, 0.1918, 0.6466, 0.1918, 0.6466, 0.1686, 0.6466, 0.1686, 0.6466, 0.1918, 0.6443, 0.1918, 0.6443, 0.1686, 0.6443, 0.1686, 0.6443, 0.1918, 0.642, 0.1918, 0.642, 0.1686, 0.642, 0.1686, 0.642, 0.1918, 0.6398, 0.1918, 0.6398, 0.1686, 0.6398, 0.1686, 0.6398, 0.1918, 0.6375, 0.1918, 0.6375, 0.1686, 0.6375, 0.1686, 0.6375, 0.1918, 0.6352, 0.1918, 0.6352, 0.1686, 0.6352, 0.1686, 0.6352, 0.1918, 0.6329, 0.1918, 0.6329, 0.1686, 0.6329, 0.1686, 0.6329, 0.1918, 0.6306, 0.1918, 0.6306, 0.1686, 0.6306, 0.1686, 0.6306, 0.1918, 0.6284, 0.1918, 0.6284, 0.1686, 0.6284, 0.1686, 0.6284, 0.1918, 0.6261, 0.1918, 0.6261, 0.1686, 0.6261, 0.1686, 0.6261, 0.1918, 0.6238, 0.1918, 0.6238, 0.1686, 0.6046, 0.3182, 0.6055, 0.3203, 0.6059, 0.3226, 0.6059, 0.3248, 0.6055, 0.3271, 0.6046, 0.3292, 0.6034, 0.3311, 0.6018, 0.3327, 0.5999, 0.334, 0.5978, 0.3348, 0.5955, 0.3353, 0.5932, 0.3353, 0.591, 0.3348, 0.5889, 0.334, 0.587, 0.3327, 0.5854, 0.3311, 0.5841, 0.3292, 0.5833, 0.3271, 0.5828, 0.3248, 0.5828, 0.3226, 0.5833, 0.3203, 0.5841, 0.3182, 0.5854, 0.3163, 0.587, 0.3147, 0.5889, 0.3135, 0.591, 0.3126, 0.5932, 0.3122, 0.5955, 0.3122, 0.5978, 0.3126, 0.5999, 0.3135, 0.6018, 0.3147, 0.6034, 0.3163, 0.6238, 0.1686, 0.6238, 0.1918, 0.6215, 0.1918, 0.6215, 0.1686, 0.6215, 0.1686, 0.6215, 0.1918, 0.6193, 0.1918, 0.6193, 0.1686, 0.5833, 0.3974, 0.5828, 0.3951, 0.5828, 0.3928, 0.5833, 0.3906, 0.5841, 0.3885, 0.5854, 0.3866, 0.587, 0.385, 0.5889, 0.3837, 0.591, 0.3829, 0.5932, 0.3824, 0.5955, 0.3824, 0.5978, 0.3829, 0.5999, 0.3837, 0.6018, 0.385, 0.6034, 0.3866, 0.6046, 0.3885, 0.6055, 0.3906, 0.6059, 0.3928, 0.6059, 0.3951, 0.6055, 0.3974, 0.6046, 0.3995, 0.6034, 0.4014, 0.6018, 0.403, 0.5999, 0.4042, 0.5978, 0.4051, 0.5955, 0.4055, 0.5932, 0.4055, 0.591, 0.4051, 0.5889, 0.4042, 0.587, 0.403, 0.5854, 0.4014, 0.5841, 0.3995])
me_cube.materials.append(mat_plastic)
me_cube.materials.append(mat_material)
me_cube.use_remesh_preserve_volume = False
me_cube.use_remesh_preserve_attributes = False
me_cube.use_mirror_vertex_groups = False
me_cube.update()

# ---- objects
ob_lamp_003 = bpy.data.objects.new('Lamp.003', light_lamp_003)
ob_lamp_002 = bpy.data.objects.new('Lamp.002', light_lamp_002)
ob_lamp_001 = bpy.data.objects.new('Lamp.001', light_lamp_001)
ob_cube = bpy.data.objects.new('Cube', me_cube)
ob_lamp = bpy.data.objects.new('Lamp', light_lamp)
ob_camera = bpy.data.objects.new('Camera', cam_camera)

# ---- transforms, parenting, visibility, modifiers, constraints
ob_lamp_003.location = (0.764, 2.8, 1.63)
ob_lamp_003.rotation_euler = (0.6503, 0.05522, 1.866)
ob_lamp_003.lock_rotations_4d = False
ob_lamp_003.empty_display_type = 'ARROWS'
ob_lamp_003.color = (0.0, 0.0, 0.0, 0.0)
ob_lamp_003.lineart.crease_threshold = 0.0
ob_lamp_002.location = (-0.08663, -2.055, 1.865)
ob_lamp_002.rotation_euler = (0.6503, 0.05522, 1.866)
ob_lamp_002.lock_rotations_4d = False
ob_lamp_002.empty_display_type = 'ARROWS'
ob_lamp_002.color = (0.0, 0.0, 0.0, 0.0)
ob_lamp_002.lineart.crease_threshold = 0.0
ob_lamp_001.location = (-2.719, -0.4667, 1.327)
ob_lamp_001.rotation_euler = (0.6503, 0.05522, 1.866)
ob_lamp_001.lock_rotations_4d = False
ob_lamp_001.empty_display_type = 'ARROWS'
ob_lamp_001.color = (0.0, 0.0, 0.0, 0.0)
ob_lamp_001.lineart.crease_threshold = 0.0
ob_cube.location = (0.0, 0.0, 0.0)
ob_cube.lock_rotations_4d = False
ob_cube.empty_display_type = 'ARROWS'
ob_cube.lineart.crease_threshold = 0.0
ob_lamp.location = (4.076, 1.005, 5.904)
ob_lamp.rotation_euler = (0.6503, 0.05522, 1.866)
ob_lamp.lock_rotations_4d = False
ob_lamp.empty_display_type = 'ARROWS'
ob_lamp.color = (0.0, 0.0, 0.0, 0.0)
ob_lamp.lineart.crease_threshold = 0.0
ob_camera.location = (7.481, -6.508, 5.344)
ob_camera.rotation_euler = (1.109, 0.0, 0.8149)
ob_camera.lock_rotations_4d = False
ob_camera.empty_display_type = 'ARROWS'
ob_camera.color = (0.0, 0.0, 0.0, 0.0)
ob_camera.display_type = 'WIRE'
ob_camera.lineart.crease_threshold = 0.0

# ---- collection membership
col_collection_1.objects.link(ob_lamp_003)
col_collection_1.objects.link(ob_lamp_002)
col_collection_1.objects.link(ob_lamp_001)
col_collection_1.objects.link(ob_cube)
col_collection_1.objects.link(ob_lamp)
col_collection_1.objects.link(ob_camera)

# ---- scene / render settings (as saved in the file)
scene.camera = ob_camera
scene.frame_start = 1; scene.frame_end = 250; scene.frame_set(1)
scene.render.engine = 'BLENDER_EEVEE_NEXT'
scene.render.resolution_percentage = 50
scene.render.dither_intensity = 0.0
scene.cycles.use_denoising = False
scene.cycles.samples = 128
scene.cycles.sampling_pattern = 'TABULATED_SOBOL'
scene.cycles.use_adaptive_sampling = False
scene.cycles.use_light_tree = False
scene.cycles.blur_glossy = 0.0
scene.cycles.sample_clamp_indirect = 0.0
scene.view_settings.view_transform = 'Standard'
bpy.context.view_layer.update()
